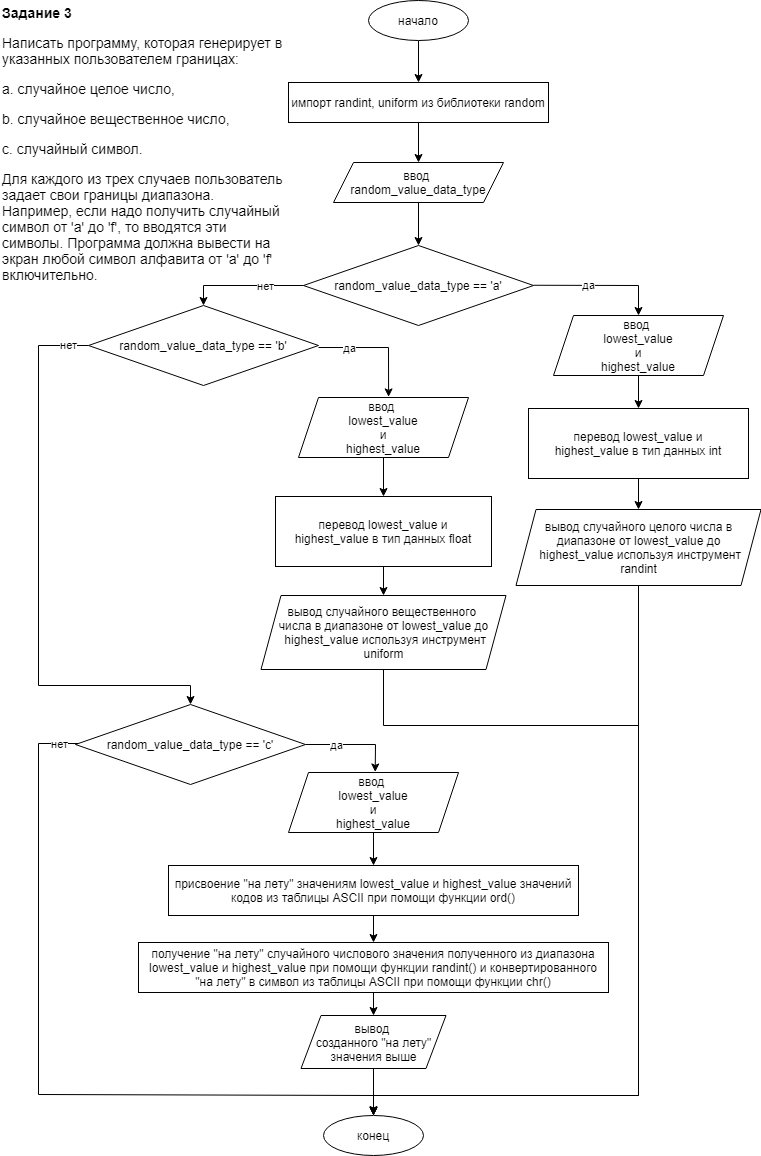

The diagram above was exported from draw.io. Its source (the exported page's mxGraphModel, read from the mxfile embedded in the PNG):
<mxGraphModel dx="1152" dy="663" grid="1" gridSize="10" guides="1" tooltips="1" connect="1" arrows="1" fold="1" page="1" pageScale="1" pageWidth="827" pageHeight="1169" math="0" shadow="0">
  <root>
    <mxCell id="WIyWlLk6GJQsqaUBKTNV-0" />
    <mxCell id="WIyWlLk6GJQsqaUBKTNV-1" parent="WIyWlLk6GJQsqaUBKTNV-0" />
    <mxCell id="qP0JB8WzWKc9uZ3U5gaI-20" style="edgeStyle=orthogonalEdgeStyle;rounded=0;orthogonalLoop=1;jettySize=auto;html=1;entryX=0.5;entryY=0;entryDx=0;entryDy=0;" parent="WIyWlLk6GJQsqaUBKTNV-1" source="qP0JB8WzWKc9uZ3U5gaI-0" target="qP0JB8WzWKc9uZ3U5gaI-19" edge="1">
      <mxGeometry relative="1" as="geometry" />
    </mxCell>
    <mxCell id="qP0JB8WzWKc9uZ3U5gaI-0" value="начало" style="ellipse;whiteSpace=wrap;html=1;" parent="WIyWlLk6GJQsqaUBKTNV-1" vertex="1">
      <mxGeometry x="390" y="18" width="100" height="40" as="geometry" />
    </mxCell>
    <mxCell id="qP0JB8WzWKc9uZ3U5gaI-5" style="edgeStyle=orthogonalEdgeStyle;rounded=0;orthogonalLoop=1;jettySize=auto;html=1;entryX=0.5;entryY=0;entryDx=0;entryDy=0;" parent="WIyWlLk6GJQsqaUBKTNV-1" source="qP0JB8WzWKc9uZ3U5gaI-1" target="qP0JB8WzWKc9uZ3U5gaI-3" edge="1">
      <mxGeometry relative="1" as="geometry" />
    </mxCell>
    <mxCell id="qP0JB8WzWKc9uZ3U5gaI-1" value="ввод&amp;nbsp;&lt;br&gt;random_value_data_type" style="shape=parallelogram;perimeter=parallelogramPerimeter;whiteSpace=wrap;html=1;fixedSize=1;" parent="WIyWlLk6GJQsqaUBKTNV-1" vertex="1">
      <mxGeometry x="355" y="180" width="170" height="40" as="geometry" />
    </mxCell>
    <mxCell id="qP0JB8WzWKc9uZ3U5gaI-3" value="&lt;span&gt;random_value_data_type == 'a'&lt;/span&gt;" style="rhombus;whiteSpace=wrap;html=1;" parent="WIyWlLk6GJQsqaUBKTNV-1" vertex="1">
      <mxGeometry x="325" y="263" width="230" height="80" as="geometry" />
    </mxCell>
    <mxCell id="qP0JB8WzWKc9uZ3U5gaI-4" style="edgeStyle=orthogonalEdgeStyle;rounded=0;orthogonalLoop=1;jettySize=auto;html=1;exitX=0.5;exitY=1;exitDx=0;exitDy=0;" parent="WIyWlLk6GJQsqaUBKTNV-1" source="qP0JB8WzWKc9uZ3U5gaI-3" target="qP0JB8WzWKc9uZ3U5gaI-3" edge="1">
      <mxGeometry relative="1" as="geometry" />
    </mxCell>
    <mxCell id="qP0JB8WzWKc9uZ3U5gaI-16" style="edgeStyle=orthogonalEdgeStyle;rounded=0;orthogonalLoop=1;jettySize=auto;html=1;entryX=0.5;entryY=0;entryDx=0;entryDy=0;" parent="WIyWlLk6GJQsqaUBKTNV-1" source="qP0JB8WzWKc9uZ3U5gaI-7" target="qP0JB8WzWKc9uZ3U5gaI-14" edge="1">
      <mxGeometry relative="1" as="geometry" />
    </mxCell>
    <mxCell id="qP0JB8WzWKc9uZ3U5gaI-7" value="ввод&amp;nbsp;&lt;br&gt;lowest_value&lt;br&gt;и&lt;br&gt;highest_value" style="shape=parallelogram;perimeter=parallelogramPerimeter;whiteSpace=wrap;html=1;fixedSize=1;" parent="WIyWlLk6GJQsqaUBKTNV-1" vertex="1">
      <mxGeometry x="575" y="333" width="170" height="60" as="geometry" />
    </mxCell>
    <mxCell id="qP0JB8WzWKc9uZ3U5gaI-10" value="" style="endArrow=classic;html=1;rounded=0;entryX=0.5;entryY=0;entryDx=0;entryDy=0;" parent="WIyWlLk6GJQsqaUBKTNV-1" target="qP0JB8WzWKc9uZ3U5gaI-7" edge="1">
      <mxGeometry relative="1" as="geometry">
        <mxPoint x="555" y="302.76" as="sourcePoint" />
        <mxPoint x="655" y="302.76" as="targetPoint" />
        <Array as="points">
          <mxPoint x="660" y="303" />
        </Array>
      </mxGeometry>
    </mxCell>
    <mxCell id="qP0JB8WzWKc9uZ3U5gaI-11" value="да" style="edgeLabel;resizable=0;html=1;align=center;verticalAlign=middle;" parent="qP0JB8WzWKc9uZ3U5gaI-10" connectable="0" vertex="1">
      <mxGeometry relative="1" as="geometry">
        <mxPoint x="-13" as="offset" />
      </mxGeometry>
    </mxCell>
    <mxCell id="qP0JB8WzWKc9uZ3U5gaI-18" style="edgeStyle=orthogonalEdgeStyle;rounded=0;orthogonalLoop=1;jettySize=auto;html=1;exitX=0.5;exitY=1;exitDx=0;exitDy=0;entryX=0.5;entryY=0;entryDx=0;entryDy=0;" parent="WIyWlLk6GJQsqaUBKTNV-1" source="qP0JB8WzWKc9uZ3U5gaI-14" target="qP0JB8WzWKc9uZ3U5gaI-17" edge="1">
      <mxGeometry relative="1" as="geometry" />
    </mxCell>
    <mxCell id="qP0JB8WzWKc9uZ3U5gaI-14" value="перевод lowest_value и&lt;br&gt;highest_value&amp;nbsp;в тип данных&lt;span&gt;&amp;nbsp;int&lt;/span&gt;&lt;span&gt;&lt;br&gt;&lt;/span&gt;" style="rounded=0;whiteSpace=wrap;html=1;" parent="WIyWlLk6GJQsqaUBKTNV-1" vertex="1">
      <mxGeometry x="550" y="426" width="220" height="70" as="geometry" />
    </mxCell>
    <mxCell id="qP0JB8WzWKc9uZ3U5gaI-64" style="edgeStyle=orthogonalEdgeStyle;rounded=0;orthogonalLoop=1;jettySize=auto;html=1;entryX=0.5;entryY=0;entryDx=0;entryDy=0;" parent="WIyWlLk6GJQsqaUBKTNV-1" source="qP0JB8WzWKc9uZ3U5gaI-17" target="qP0JB8WzWKc9uZ3U5gaI-54" edge="1">
      <mxGeometry relative="1" as="geometry">
        <mxPoint x="390" y="1113" as="targetPoint" />
        <Array as="points">
          <mxPoint x="660" y="1113" />
          <mxPoint x="395" y="1113" />
        </Array>
      </mxGeometry>
    </mxCell>
    <mxCell id="qP0JB8WzWKc9uZ3U5gaI-17" value="&lt;div&gt;&lt;span&gt;вывод случайного целого числа в диапазоне от&amp;nbsp;&lt;/span&gt;&lt;span&gt;lowest_value до&lt;/span&gt;&lt;/div&gt;&lt;div&gt;&lt;span&gt;&amp;nbsp;highest_value используя инструмент randint&lt;/span&gt;&lt;/div&gt;" style="shape=parallelogram;perimeter=parallelogramPerimeter;whiteSpace=wrap;html=1;fixedSize=1;" parent="WIyWlLk6GJQsqaUBKTNV-1" vertex="1">
      <mxGeometry x="537.5" y="527" width="245" height="76" as="geometry" />
    </mxCell>
    <mxCell id="qP0JB8WzWKc9uZ3U5gaI-22" style="edgeStyle=orthogonalEdgeStyle;rounded=0;orthogonalLoop=1;jettySize=auto;html=1;entryX=0.5;entryY=0;entryDx=0;entryDy=0;" parent="WIyWlLk6GJQsqaUBKTNV-1" source="qP0JB8WzWKc9uZ3U5gaI-19" target="qP0JB8WzWKc9uZ3U5gaI-1" edge="1">
      <mxGeometry relative="1" as="geometry" />
    </mxCell>
    <mxCell id="qP0JB8WzWKc9uZ3U5gaI-19" value="&lt;span&gt;&lt;div&gt;импорт&amp;nbsp;randint, uniform из библиотеки&amp;nbsp;&lt;span&gt;random&lt;/span&gt;&lt;/div&gt;&lt;/span&gt;" style="rounded=0;whiteSpace=wrap;html=1;" parent="WIyWlLk6GJQsqaUBKTNV-1" vertex="1">
      <mxGeometry x="310" y="100" width="260" height="40" as="geometry" />
    </mxCell>
    <mxCell id="qP0JB8WzWKc9uZ3U5gaI-23" value="&lt;span&gt;random_value_data_type == 'b'&lt;/span&gt;" style="rhombus;whiteSpace=wrap;html=1;" parent="WIyWlLk6GJQsqaUBKTNV-1" vertex="1">
      <mxGeometry x="110" y="323" width="230" height="80" as="geometry" />
    </mxCell>
    <mxCell id="qP0JB8WzWKc9uZ3U5gaI-27" value="" style="endArrow=classic;html=1;rounded=0;entryX=0.5;entryY=0;entryDx=0;entryDy=0;exitX=0;exitY=0.5;exitDx=0;exitDy=0;" parent="WIyWlLk6GJQsqaUBKTNV-1" source="qP0JB8WzWKc9uZ3U5gaI-3" target="qP0JB8WzWKc9uZ3U5gaI-23" edge="1">
      <mxGeometry relative="1" as="geometry">
        <mxPoint x="279.54" y="275" as="sourcePoint" />
        <mxPoint x="219.99999999999997" y="343" as="targetPoint" />
        <Array as="points">
          <mxPoint x="225" y="303" />
        </Array>
      </mxGeometry>
    </mxCell>
    <mxCell id="qP0JB8WzWKc9uZ3U5gaI-28" value="нет" style="edgeLabel;resizable=0;html=1;align=center;verticalAlign=middle;" parent="qP0JB8WzWKc9uZ3U5gaI-27" connectable="0" vertex="1">
      <mxGeometry relative="1" as="geometry">
        <mxPoint x="21" as="offset" />
      </mxGeometry>
    </mxCell>
    <mxCell id="qP0JB8WzWKc9uZ3U5gaI-35" style="edgeStyle=orthogonalEdgeStyle;rounded=0;orthogonalLoop=1;jettySize=auto;html=1;entryX=0.5;entryY=0;entryDx=0;entryDy=0;" parent="WIyWlLk6GJQsqaUBKTNV-1" source="qP0JB8WzWKc9uZ3U5gaI-29" target="qP0JB8WzWKc9uZ3U5gaI-30" edge="1">
      <mxGeometry relative="1" as="geometry" />
    </mxCell>
    <mxCell id="qP0JB8WzWKc9uZ3U5gaI-29" value="ввод&amp;nbsp;&lt;br&gt;lowest_value&lt;br&gt;и&lt;br&gt;highest_value" style="shape=parallelogram;perimeter=parallelogramPerimeter;whiteSpace=wrap;html=1;fixedSize=1;" parent="WIyWlLk6GJQsqaUBKTNV-1" vertex="1">
      <mxGeometry x="320" y="415" width="170" height="60" as="geometry" />
    </mxCell>
    <mxCell id="qP0JB8WzWKc9uZ3U5gaI-36" style="edgeStyle=orthogonalEdgeStyle;rounded=0;orthogonalLoop=1;jettySize=auto;html=1;entryX=0.5;entryY=0;entryDx=0;entryDy=0;" parent="WIyWlLk6GJQsqaUBKTNV-1" source="qP0JB8WzWKc9uZ3U5gaI-30" target="qP0JB8WzWKc9uZ3U5gaI-31" edge="1">
      <mxGeometry relative="1" as="geometry" />
    </mxCell>
    <mxCell id="qP0JB8WzWKc9uZ3U5gaI-30" value="перевод lowest_value и&lt;br&gt;highest_value&amp;nbsp;в тип данных float&lt;span&gt;&lt;br&gt;&lt;/span&gt;" style="rounded=0;whiteSpace=wrap;html=1;" parent="WIyWlLk6GJQsqaUBKTNV-1" vertex="1">
      <mxGeometry x="297" y="514" width="216" height="70" as="geometry" />
    </mxCell>
    <mxCell id="qP0JB8WzWKc9uZ3U5gaI-65" style="edgeStyle=orthogonalEdgeStyle;rounded=0;orthogonalLoop=1;jettySize=auto;html=1;entryX=0.5;entryY=0;entryDx=0;entryDy=0;exitX=0.5;exitY=1;exitDx=0;exitDy=0;" parent="WIyWlLk6GJQsqaUBKTNV-1" edge="1">
      <mxGeometry relative="1" as="geometry">
        <mxPoint x="395" y="1133" as="targetPoint" />
        <mxPoint x="405" y="687" as="sourcePoint" />
        <Array as="points">
          <mxPoint x="405" y="743" />
          <mxPoint x="660" y="743" />
          <mxPoint x="660" y="1113" />
          <mxPoint x="395" y="1113" />
        </Array>
      </mxGeometry>
    </mxCell>
    <mxCell id="qP0JB8WzWKc9uZ3U5gaI-31" value="&lt;div&gt;вывод случайного вещественного&amp;nbsp;&lt;/div&gt;&lt;div&gt;числа в диапазоне от&amp;nbsp;lowest_value до&lt;/div&gt;&lt;span&gt;&amp;nbsp;highest_value используя инструмент &lt;/span&gt;uniform" style="shape=parallelogram;perimeter=parallelogramPerimeter;whiteSpace=wrap;html=1;fixedSize=1;" parent="WIyWlLk6GJQsqaUBKTNV-1" vertex="1">
      <mxGeometry x="282.5" y="613" width="245" height="74" as="geometry" />
    </mxCell>
    <mxCell id="qP0JB8WzWKc9uZ3U5gaI-32" value="" style="endArrow=classic;html=1;rounded=0;entryX=0.53;entryY=-0.01;entryDx=0;entryDy=0;entryPerimeter=0;" parent="WIyWlLk6GJQsqaUBKTNV-1" target="qP0JB8WzWKc9uZ3U5gaI-29" edge="1">
      <mxGeometry relative="1" as="geometry">
        <mxPoint x="340" y="364.9999999999999" as="sourcePoint" />
        <mxPoint x="445" y="395" as="targetPoint" />
        <Array as="points">
          <mxPoint x="410" y="365" />
        </Array>
      </mxGeometry>
    </mxCell>
    <mxCell id="qP0JB8WzWKc9uZ3U5gaI-33" value="да" style="edgeLabel;resizable=0;html=1;align=center;verticalAlign=middle;" parent="qP0JB8WzWKc9uZ3U5gaI-32" connectable="0" vertex="1">
      <mxGeometry relative="1" as="geometry">
        <mxPoint x="-30" as="offset" />
      </mxGeometry>
    </mxCell>
    <mxCell id="qP0JB8WzWKc9uZ3U5gaI-37" style="edgeStyle=orthogonalEdgeStyle;rounded=0;orthogonalLoop=1;jettySize=auto;html=1;exitX=0.5;exitY=1;exitDx=0;exitDy=0;" parent="WIyWlLk6GJQsqaUBKTNV-1" edge="1">
      <mxGeometry relative="1" as="geometry">
        <mxPoint x="427" y="740" as="sourcePoint" />
        <mxPoint x="427" y="740" as="targetPoint" />
      </mxGeometry>
    </mxCell>
    <mxCell id="qP0JB8WzWKc9uZ3U5gaI-38" value="&lt;span&gt;random_value_data_type == 'c'&lt;/span&gt;" style="rhombus;whiteSpace=wrap;html=1;" parent="WIyWlLk6GJQsqaUBKTNV-1" vertex="1">
      <mxGeometry x="97" y="722" width="230" height="80" as="geometry" />
    </mxCell>
    <mxCell id="wcSeoh6t6RH0XVpyd3hh-0" value="" style="edgeStyle=orthogonalEdgeStyle;rounded=0;orthogonalLoop=1;jettySize=auto;html=1;" edge="1" parent="WIyWlLk6GJQsqaUBKTNV-1" source="qP0JB8WzWKc9uZ3U5gaI-40" target="qP0JB8WzWKc9uZ3U5gaI-42">
      <mxGeometry relative="1" as="geometry" />
    </mxCell>
    <mxCell id="qP0JB8WzWKc9uZ3U5gaI-40" value="ввод&amp;nbsp;&lt;br&gt;lowest_value&lt;br&gt;и&lt;br&gt;highest_value" style="shape=parallelogram;perimeter=parallelogramPerimeter;whiteSpace=wrap;html=1;fixedSize=1;" parent="WIyWlLk6GJQsqaUBKTNV-1" vertex="1">
      <mxGeometry x="310" y="790" width="170" height="60" as="geometry" />
    </mxCell>
    <mxCell id="wcSeoh6t6RH0XVpyd3hh-2" value="" style="edgeStyle=orthogonalEdgeStyle;rounded=0;orthogonalLoop=1;jettySize=auto;html=1;" edge="1" parent="WIyWlLk6GJQsqaUBKTNV-1" source="qP0JB8WzWKc9uZ3U5gaI-42" target="wcSeoh6t6RH0XVpyd3hh-1">
      <mxGeometry relative="1" as="geometry" />
    </mxCell>
    <mxCell id="qP0JB8WzWKc9uZ3U5gaI-42" value="&lt;span&gt;&lt;div&gt;присвоение &quot;на лету&quot; значениям&amp;nbsp;&lt;span&gt;lowest_value и&amp;nbsp;&lt;/span&gt;&lt;span&gt;highest_value значений кодов из таблицы ASCII при помощи функции ord()&lt;/span&gt;&lt;/div&gt;&lt;/span&gt;" style="rounded=0;whiteSpace=wrap;html=1;" parent="WIyWlLk6GJQsqaUBKTNV-1" vertex="1">
      <mxGeometry x="190" y="883" width="410" height="50" as="geometry" />
    </mxCell>
    <mxCell id="qP0JB8WzWKc9uZ3U5gaI-56" style="edgeStyle=orthogonalEdgeStyle;rounded=0;orthogonalLoop=1;jettySize=auto;html=1;entryX=0.5;entryY=0;entryDx=0;entryDy=0;" parent="WIyWlLk6GJQsqaUBKTNV-1" source="qP0JB8WzWKc9uZ3U5gaI-43" target="qP0JB8WzWKc9uZ3U5gaI-54" edge="1">
      <mxGeometry relative="1" as="geometry" />
    </mxCell>
    <mxCell id="qP0JB8WzWKc9uZ3U5gaI-43" value="вывод&amp;nbsp;&lt;br&gt;созданного &quot;на лету&quot; значения выше" style="shape=parallelogram;perimeter=parallelogramPerimeter;whiteSpace=wrap;html=1;fixedSize=1;" parent="WIyWlLk6GJQsqaUBKTNV-1" vertex="1">
      <mxGeometry x="322.5" y="1033" width="145" height="53" as="geometry" />
    </mxCell>
    <mxCell id="qP0JB8WzWKc9uZ3U5gaI-44" value="" style="endArrow=classic;html=1;rounded=0;entryX=0.51;entryY=-0.009;entryDx=0;entryDy=0;entryPerimeter=0;" parent="WIyWlLk6GJQsqaUBKTNV-1" target="qP0JB8WzWKc9uZ3U5gaI-40" edge="1">
      <mxGeometry relative="1" as="geometry">
        <mxPoint x="327" y="762" as="sourcePoint" />
        <mxPoint x="432" y="792" as="targetPoint" />
        <Array as="points">
          <mxPoint x="397" y="762" />
        </Array>
      </mxGeometry>
    </mxCell>
    <mxCell id="qP0JB8WzWKc9uZ3U5gaI-45" value="да" style="edgeLabel;resizable=0;html=1;align=center;verticalAlign=middle;" parent="qP0JB8WzWKc9uZ3U5gaI-44" connectable="0" vertex="1">
      <mxGeometry relative="1" as="geometry">
        <mxPoint x="-19" as="offset" />
      </mxGeometry>
    </mxCell>
    <mxCell id="qP0JB8WzWKc9uZ3U5gaI-51" value="нет" style="endArrow=classic;html=1;rounded=0;exitX=0;exitY=0.5;exitDx=0;exitDy=0;entryX=0.5;entryY=0;entryDx=0;entryDy=0;" parent="WIyWlLk6GJQsqaUBKTNV-1" source="qP0JB8WzWKc9uZ3U5gaI-23" target="qP0JB8WzWKc9uZ3U5gaI-38" edge="1">
      <mxGeometry x="-0.9281" relative="1" as="geometry">
        <mxPoint x="110" y="385" as="sourcePoint" />
        <mxPoint x="401" y="723" as="targetPoint" />
        <Array as="points">
          <mxPoint x="60" y="363" />
          <mxPoint x="60" y="703" />
          <mxPoint x="212" y="703" />
        </Array>
        <mxPoint as="offset" />
      </mxGeometry>
    </mxCell>
    <mxCell id="qP0JB8WzWKc9uZ3U5gaI-52" value="нет" style="edgeLabel;resizable=0;html=1;align=center;verticalAlign=middle;" parent="qP0JB8WzWKc9uZ3U5gaI-51" connectable="0" vertex="1">
      <mxGeometry relative="1" as="geometry">
        <mxPoint x="27" y="-326" as="offset" />
      </mxGeometry>
    </mxCell>
    <mxCell id="qP0JB8WzWKc9uZ3U5gaI-54" value="конец" style="ellipse;whiteSpace=wrap;html=1;" parent="WIyWlLk6GJQsqaUBKTNV-1" vertex="1">
      <mxGeometry x="345" y="1133" width="100" height="40" as="geometry" />
    </mxCell>
    <mxCell id="qP0JB8WzWKc9uZ3U5gaI-55" value="&lt;p style=&quot;box-sizing: border-box ; margin: 0px ; text-align: left ; font-family: &amp;#34;helvetica neue&amp;#34; , &amp;#34;helvetica&amp;#34; , &amp;#34;arial&amp;#34; , sans-serif ; font-size: 14px ; background-color: rgb(255 , 255 , 255)&quot;&gt;&lt;strong style=&quot;box-sizing: border-box&quot;&gt;Задание 3&lt;/strong&gt;&lt;/p&gt;&lt;p style=&quot;box-sizing: border-box ; margin: 1em 0px 0px ; text-align: left ; font-family: &amp;#34;helvetica neue&amp;#34; , &amp;#34;helvetica&amp;#34; , &amp;#34;arial&amp;#34; , sans-serif ; font-size: 14px ; background-color: rgb(255 , 255 , 255)&quot;&gt;Написать программу, которая генерирует в указанных пользователем границах:&amp;nbsp;&lt;/p&gt;&lt;p style=&quot;box-sizing: border-box ; margin: 1em 0px 0px ; text-align: left ; font-family: &amp;#34;helvetica neue&amp;#34; , &amp;#34;helvetica&amp;#34; , &amp;#34;arial&amp;#34; , sans-serif ; font-size: 14px ; background-color: rgb(255 , 255 , 255)&quot;&gt;a. случайное целое число,&amp;nbsp;&lt;/p&gt;&lt;p style=&quot;box-sizing: border-box ; margin: 1em 0px 0px ; text-align: left ; font-family: &amp;#34;helvetica neue&amp;#34; , &amp;#34;helvetica&amp;#34; , &amp;#34;arial&amp;#34; , sans-serif ; font-size: 14px ; background-color: rgb(255 , 255 , 255)&quot;&gt;b. случайное вещественное число,&amp;nbsp;&lt;/p&gt;&lt;p style=&quot;box-sizing: border-box ; margin: 1em 0px 0px ; text-align: left ; font-family: &amp;#34;helvetica neue&amp;#34; , &amp;#34;helvetica&amp;#34; , &amp;#34;arial&amp;#34; , sans-serif ; font-size: 14px ; background-color: rgb(255 , 255 , 255)&quot;&gt;c. случайный символ.&amp;nbsp;&lt;/p&gt;&lt;p style=&quot;box-sizing: border-box ; margin: 1em 0px 0px ; text-align: left ; font-family: &amp;#34;helvetica neue&amp;#34; , &amp;#34;helvetica&amp;#34; , &amp;#34;arial&amp;#34; , sans-serif ; font-size: 14px ; background-color: rgb(255 , 255 , 255)&quot;&gt;Для каждого из трех случаев пользователь задает свои границы диапазона. Например, если надо получить случайный символ от 'a' до 'f', то вводятся эти символы. Программа должна вывести на экран любой символ алфавита от 'a' до 'f' включительно.&lt;/p&gt;" style="text;html=1;strokeColor=none;fillColor=none;align=center;verticalAlign=middle;whiteSpace=wrap;rounded=0;" parent="WIyWlLk6GJQsqaUBKTNV-1" vertex="1">
      <mxGeometry x="22.5" y="40" width="287.5" height="242" as="geometry" />
    </mxCell>
    <mxCell id="qP0JB8WzWKc9uZ3U5gaI-60" value="" style="endArrow=classic;html=1;rounded=0;entryX=0.5;entryY=0;entryDx=0;entryDy=0;" parent="WIyWlLk6GJQsqaUBKTNV-1" edge="1">
      <mxGeometry relative="1" as="geometry">
        <mxPoint x="100" y="761.0000000000001" as="sourcePoint" />
        <mxPoint x="395" y="1132" as="targetPoint" />
        <Array as="points">
          <mxPoint x="60" y="761" />
          <mxPoint x="60" y="1112" />
          <mxPoint x="395" y="1113" />
        </Array>
      </mxGeometry>
    </mxCell>
    <mxCell id="qP0JB8WzWKc9uZ3U5gaI-61" value="нет" style="edgeLabel;resizable=0;html=1;align=center;verticalAlign=middle;" parent="qP0JB8WzWKc9uZ3U5gaI-60" connectable="0" vertex="1">
      <mxGeometry relative="1" as="geometry">
        <mxPoint x="20" y="-333" as="offset" />
      </mxGeometry>
    </mxCell>
    <mxCell id="wcSeoh6t6RH0XVpyd3hh-3" value="" style="edgeStyle=orthogonalEdgeStyle;rounded=0;orthogonalLoop=1;jettySize=auto;html=1;" edge="1" parent="WIyWlLk6GJQsqaUBKTNV-1" source="wcSeoh6t6RH0XVpyd3hh-1" target="qP0JB8WzWKc9uZ3U5gaI-43">
      <mxGeometry relative="1" as="geometry" />
    </mxCell>
    <mxCell id="wcSeoh6t6RH0XVpyd3hh-1" value="&lt;span&gt;&lt;div&gt;получение &quot;на лету&quot; случайного числового значения полученного из диапазона&lt;/div&gt;&lt;/span&gt;lowest_value и&amp;nbsp;highest_value при помощи функции randint()&amp;nbsp;и конвертированного &quot;на лету&quot; в символ из таблицы ASCII при помощи функции chr()" style="rounded=0;whiteSpace=wrap;html=1;" vertex="1" parent="WIyWlLk6GJQsqaUBKTNV-1">
      <mxGeometry x="160" y="960" width="470" height="50" as="geometry" />
    </mxCell>
  </root>
</mxGraphModel>